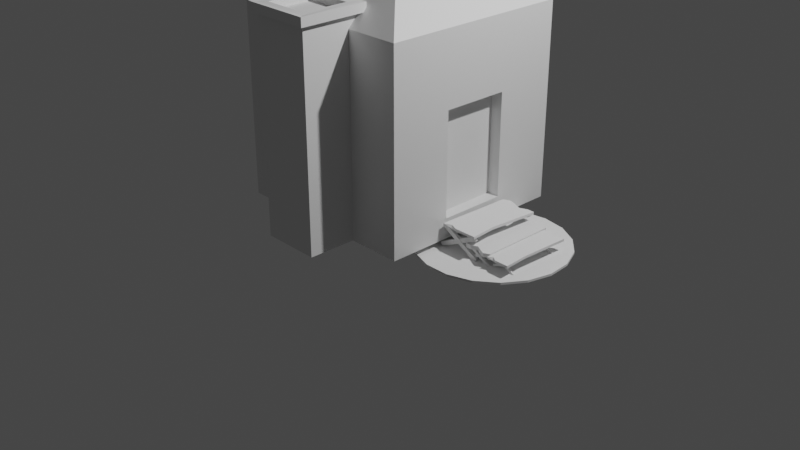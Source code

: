 # Source: house.blend  (saved by Blender 2.80.75; exported with 4.5.12 LTS)
import bpy
from mathutils import Matrix  # noqa: F401  (used for matrix-valued properties, if any)

bpy.ops.wm.read_factory_settings(use_empty=True)
scene = bpy.context.scene
scene.name = 'Scene'

# ---- collections
col_collection = bpy.data.collections.new('Collection'); scene.collection.children.link(col_collection)

# ---- materials (node trees are filled in below, after node groups)
mat_material = bpy.data.materials.new('Material')
mat_material.alpha_threshold = 0.0
mat_material.use_transparent_shadow = False
mat_material.line_color = (0.0, 0.0, 0.0, 1.0)

# ---- material node trees
mat_material.use_nodes = True; mat_material.node_tree.nodes.clear()
_N = mat_material.node_tree.nodes; _L = mat_material.node_tree.links
n0 = _N.new('ShaderNodeOutputMaterial'); n0.name = 'Material Output'; n0.location = (300, 300)
n1 = _N.new('ShaderNodeBsdfPrincipled'); n1.name = 'Principled BSDF'; n1.location = (10, 300)
n1.distribution = 'GGX'
n1.subsurface_method = 'BURLEY'
n1.inputs[2].default_value = 0.4
n1.inputs[3].default_value = 1.45
n1.inputs[27].default_value = (0.0, 0.0, 0.0, 1.0)
n1.inputs[28].default_value = 1.0
_L.new(n1.outputs[0], n0.inputs[0])
n0.is_active_output = True

# ---- world
world_world = bpy.data.worlds.new('World'); scene.world = world_world
world_world.use_nodes = True; world_world.node_tree.nodes.clear()
_N = world_world.node_tree.nodes; _L = world_world.node_tree.links
n0 = _N.new('ShaderNodeOutputWorld'); n0.name = 'World Output'; n0.location = (300, 300)
n1 = _N.new('ShaderNodeBackground'); n1.name = 'Background'; n1.location = (10, 300)
n1.inputs[0].default_value = (0.05088, 0.05088, 0.05088, 1.0)
_L.new(n1.outputs[0], n0.inputs[0])
n0.is_active_output = True
world_world.color = (0.05088, 0.05088, 0.05088)
world_world.use_sun_shadow = False
world_world.sun_shadow_jitter_overblur = 0.0

# ---- cameras
cam_camera = bpy.data.cameras.new('Camera')
cam_camera.clip_end = 100.0
cam_camera.ortho_scale = 7.314

# ---- lights
light_light = bpy.data.lights.new('Light', 'POINT')
light_light.transmission_factor = 0.0
light_light.energy = 1000.0
light_light.shadow_soft_size = 0.1
light_light.shadow_maximum_resolution = 0.006
light_light.use_absolute_resolution = True

# ---- meshes
me_cube = bpy.data.meshes.new('Cube')
me_cube.from_pydata([(1.0, 0.3491, 0.2585), (1.0, 0.3491, -0.7938), (1.0, -0.3491, 0.2585), (1.0, -0.3491, -0.7938), (-1.0, 1.0, 1.0), (-1.0, 1.0, -1.0), (-1.0, -1.0, 1.0), (-1.0, -1.0, -1.0), (0.1145, -0.1145, 1.944), (-0.1145, -0.1145, 1.944), (0.1145, 0.1145, 1.944), (-0.1145, 0.1145, 1.944), (1.0, 1.0, 1.0), (1.0, 1.0, -1.0), (1.0, -1.0, 1.0), (1.0, -1.0, -1.0), (0.8758, 0.3491, 0.2585), (0.8758, 0.3491, -0.7938), (0.8758, -0.3491, 0.2585), (0.8758, -0.3491, -0.7938)], [], [(4, 6, 9, 11), (15, 14, 6, 7), (7, 6, 4, 5), (5, 13, 15, 7), (0, 2, 18, 16), (5, 4, 12, 13), (10, 11, 9, 8), (14, 12, 10, 8), (12, 4, 11, 10), (6, 14, 8, 9), (1, 3, 15, 13), (0, 1, 13, 12, 14, 15, 3, 2), (17, 16, 18, 19), (1, 0, 16, 17), (3, 1, 17, 19), (2, 3, 19, 18)])
_uv = me_cube.uv_layers.new(name='UVMap')
_uv.uv.foreach_set('vector', [0.625, 0.75, 0.625, 0.5, 0.625, 0.5, 0.625, 0.75, 0.375, 0.25, 0.625, 0.25, 0.625, 0.5, 0.375, 0.5, 0.375, 0.5, 0.625, 0.5, 0.625, 0.75, 0.375, 0.75, 0.375, 0.75, 0.625, 0.75, 0.625, 1.0, 0.375, 1.0, 0.3158, 0.5592, 0.3158, 0.6908, 0.3158, 0.6908, 0.3158, 0.5592, 0.625, 0.5, 0.875, 0.5, 0.875, 0.75, 0.625, 0.75, 0.375, 0.0, 0.625, 0.0, 0.625, 0.25, 0.375, 0.25, 0.375, 0.75, 0.375, 0.5, 0.375, 0.5, 0.375, 0.75, 0.875, 0.75, 0.875, 0.5, 0.875, 0.5, 0.875, 0.75, 0.625, 0.5, 0.625, 0.25, 0.625, 0.25, 0.625, 0.5, 0.1842, 0.5592, 0.1842, 0.6908, 0.125, 0.75, 0.125, 0.5, 0.3158, 0.5592, 0.1842, 0.5592, 0.125, 0.5, 0.375, 0.5, 0.375, 0.75, 0.125, 0.75, 0.1842, 0.6908, 0.3158, 0.6908, 0.1842, 0.5592, 0.3158, 0.5592, 0.3158, 0.6908, 0.1842, 0.6908, 0.1842, 0.5592, 0.3158, 0.5592, 0.3158, 0.5592, 0.1842, 0.5592, 0.1842, 0.6908, 0.1842, 0.5592, 0.1842, 0.5592, 0.1842, 0.6908, 0.3158, 0.6908, 0.1842, 0.6908, 0.1842, 0.6908, 0.3158, 0.6908])
me_cube.materials.append(mat_material)
me_cube.use_remesh_preserve_volume = False
me_cube.use_remesh_preserve_attributes = False
me_cube.use_mirror_vertex_groups = False
me_cube.update()
me_cube_001 = bpy.data.meshes.new('Cube.001')
me_cube_001.from_pydata([(-1.0, -1.0, -1.0), (-0.7766, -0.7766, 6.131), (-1.0, 1.0, -1.0), (-0.7766, 0.7766, 6.131), (1.0, -1.0, -1.0), (0.7766, -0.7766, 6.131), (1.0, 1.0, -1.0), (0.7766, 0.7766, 6.131), (-1.0, -1.0, 6.131), (-1.002, 1.166, 6.152), (0.9982, 1.166, 6.152), (1.0, -1.0, 6.131), (-1.0, -1.0, 6.386), (-1.002, 1.166, 6.407), (0.9982, 1.166, 6.407), (1.0, -1.0, 6.386), (-0.7766, -0.7766, 6.386), (-0.7766, 0.7766, 6.386), (0.7766, 0.7766, 6.386), (0.7766, -0.7766, 6.386), (-1.176, -1.176, 6.109), (-1.176, 1.176, 6.109), (1.176, 1.176, 6.109), (1.176, -1.176, 6.109), (1.176, 1.176, 6.409), (-1.176, 1.176, 6.409), (-1.176, -1.176, 6.409), (1.176, -1.176, 6.409)], [], [(0, 8, 9, 2), (2, 9, 10, 6), (6, 10, 11, 4), (4, 11, 8, 0), (2, 6, 4, 0), (7, 3, 1, 5), (1, 3, 17, 16), (7, 5, 19, 18), (10, 9, 13, 14), (12, 13, 25, 26), (16, 17, 13, 12), (17, 18, 14, 13), (18, 19, 15, 14), (19, 16, 12, 15), (8, 11, 23, 20), (5, 1, 16, 19), (3, 7, 18, 17), (14, 15, 27, 24), (20, 23, 27, 26), (23, 22, 24, 27), (21, 20, 26, 25), (10, 14, 24, 22), (15, 12, 26, 27), (11, 10, 22, 23), (13, 9, 21, 25), (9, 8, 20, 21)])
_uv = me_cube_001.uv_layers.new(name='UVMap')
_uv.uv.foreach_set('vector', [0.375, 0.0, 0.625, 0.0, 0.625, 0.25, 0.375, 0.25, 0.375, 0.25, 0.625, 0.25, 0.625, 0.5, 0.375, 0.5, 0.375, 0.5, 0.625, 0.5, 0.625, 0.75, 0.375, 0.75, 0.375, 0.75, 0.625, 0.75, 0.625, 1.0, 0.375, 1.0, 0.125, 0.5, 0.375, 0.5, 0.375, 0.75, 0.125, 0.75, 0.6529, 0.5279, 0.8471, 0.5279, 0.8471, 0.7221, 0.6529, 0.7221, 0.8471, 0.7221, 0.8471, 0.5279, 0.8471, 0.5279, 0.8471, 0.7221, 0.6529, 0.5279, 0.6529, 0.7221, 0.6529, 0.7221, 0.6529, 0.5279, 0.625, 0.5, 0.625, 0.25, 0.625, 0.25, 0.625, 0.5, 0.875, 0.75, 0.875, 0.5, 0.875, 0.5, 0.875, 0.75, 0.8471, 0.7221, 0.8471, 0.5279, 0.875, 0.5, 0.875, 0.75, 0.8471, 0.5279, 0.6529, 0.5279, 0.625, 0.5, 0.875, 0.5, 0.6529, 0.5279, 0.6529, 0.7221, 0.625, 0.75, 0.625, 0.5, 0.6529, 0.7221, 0.8471, 0.7221, 0.875, 0.75, 0.625, 0.75, 0.625, 1.0, 0.625, 0.75, 0.625, 0.75, 0.625, 1.0, 0.6529, 0.7221, 0.8471, 0.7221, 0.8471, 0.7221, 0.6529, 0.7221, 0.8471, 0.5279, 0.6529, 0.5279, 0.6529, 0.5279, 0.8471, 0.5279, 0.625, 0.5, 0.625, 0.75, 0.625, 0.75, 0.625, 0.5, 0.625, 1.0, 0.625, 0.75, 0.625, 0.75, 0.625, 1.0, 0.625, 0.75, 0.625, 0.5, 0.625, 0.5, 0.625, 0.75, 0.625, 0.25, 0.625, 0.0, 0.625, 0.0, 0.625, 0.25, 0.625, 0.5, 0.625, 0.5, 0.625, 0.5, 0.625, 0.5, 0.625, 0.75, 0.875, 0.75, 0.875, 0.75, 0.625, 0.75, 0.625, 0.75, 0.625, 0.5, 0.625, 0.5, 0.625, 0.75, 0.625, 0.25, 0.625, 0.25, 0.625, 0.25, 0.625, 0.25, 0.625, 0.25, 0.625, 0.0, 0.625, 0.0, 0.625, 0.25])
me_cube_001.use_remesh_preserve_volume = False
me_cube_001.use_remesh_preserve_attributes = False
me_cube_001.use_mirror_vertex_groups = False
me_cube_001.update()
me_cube_002 = bpy.data.meshes.new('Cube.002')
me_cube_002.from_pydata([(-1.0, -1.0, -1.0), (-1.0, -1.0, 1.0), (-1.0, 1.0, -1.0), (-1.0, 1.0, 1.0), (1.0, -1.0, -1.0), (1.0, -1.0, 1.0), (1.0, 1.0, -1.0), (1.0, 1.0, 1.0), (0.6, 1.0, -1.0), (0.2, 0.9169, -1.0), (-0.2, 1.0, -1.0), (-0.6, 1.074, -1.0), (-0.6, 1.074, 1.0), (-0.2, 1.0, 1.0), (0.2, 0.9169, 1.0), (0.6, 1.0, 1.0), (-0.6, -0.959, -1.0), (-0.2, -1.0, -1.0), (0.2, -1.0, -1.0), (0.6, -1.0, -1.0), (0.6, -1.0, 1.0), (0.2, -1.0, 1.0), (-0.2, -1.0, 1.0), (-0.6, -0.9144, 1.0), (-1.0, -0.3422, -1.0), (-1.0, -0.3422, 1.0), (0.852, -0.3422, -1.0), (0.852, -0.3422, 1.0), (0.6, -0.3422, 1.0), (0.2, -0.3695, 1.0), (-0.2, -0.3422, 1.0), (-0.6, -0.2603, 1.0), (-0.6, -0.2902, -1.0), (-0.2, -0.3422, -1.0), (0.2, -0.3695, -1.0), (0.6, -0.3422, -1.0)], [], [(24, 25, 3, 2), (8, 15, 7, 6), (26, 27, 5, 4), (16, 23, 1, 0), (35, 26, 4, 19), (31, 25, 1, 23), (27, 28, 20, 5), (28, 29, 21, 20), (29, 30, 22, 21), (30, 31, 23, 22), (24, 32, 16, 0), (32, 33, 17, 16), (33, 34, 18, 17), (34, 35, 19, 18), (4, 5, 20, 19), (19, 20, 21, 18), (18, 21, 22, 17), (17, 22, 23, 16), (2, 3, 12, 11), (11, 12, 13, 10), (10, 13, 14, 9), (9, 14, 15, 8), (9, 8, 35, 34), (10, 9, 34, 33), (11, 10, 33, 32), (2, 11, 32, 24), (13, 12, 31, 30), (14, 13, 30, 29), (15, 14, 29, 28), (7, 15, 28, 27), (12, 3, 25, 31), (8, 6, 26, 35), (6, 7, 27, 26), (0, 1, 25, 24)])
_uv = me_cube_002.uv_layers.new(name='UVMap')
_uv.uv.foreach_set('vector', [0.375, 0.08223, 0.625, 0.08223, 0.625, 0.25, 0.375, 0.25, 0.375, 0.45, 0.625, 0.45, 0.625, 0.5, 0.375, 0.5, 0.375, 0.6678, 0.625, 0.6678, 0.625, 0.75, 0.375, 0.75, 0.375, 0.95, 0.625, 0.95, 0.625, 1.0, 0.375, 1.0, 0.325, 0.6678, 0.375, 0.6678, 0.375, 0.75, 0.325, 0.75, 0.825, 0.6678, 0.875, 0.6678, 0.875, 0.75, 0.825, 0.75, 0.625, 0.6678, 0.675, 0.6678, 0.675, 0.75, 0.625, 0.75, 0.675, 0.6678, 0.725, 0.6678, 0.725, 0.75, 0.675, 0.75, 0.725, 0.6678, 0.775, 0.6678, 0.775, 0.75, 0.725, 0.75, 0.775, 0.6678, 0.825, 0.6678, 0.825, 0.75, 0.775, 0.75, 0.125, 0.6678, 0.175, 0.6678, 0.175, 0.75, 0.125, 0.75, 0.175, 0.6678, 0.225, 0.6678, 0.225, 0.75, 0.175, 0.75, 0.225, 0.6678, 0.275, 0.6678, 0.275, 0.75, 0.225, 0.75, 0.275, 0.6678, 0.325, 0.6678, 0.325, 0.75, 0.275, 0.75, 0.375, 0.75, 0.625, 0.75, 0.625, 0.8, 0.375, 0.8, 0.375, 0.8, 0.625, 0.8, 0.625, 0.85, 0.375, 0.85, 0.375, 0.85, 0.625, 0.85, 0.625, 0.9, 0.375, 0.9, 0.375, 0.9, 0.625, 0.9, 0.625, 0.95, 0.375, 0.95, 0.375, 0.25, 0.625, 0.25, 0.625, 0.3, 0.375, 0.3, 0.375, 0.3, 0.625, 0.3, 0.625, 0.35, 0.375, 0.35, 0.375, 0.35, 0.625, 0.35, 0.625, 0.4, 0.375, 0.4, 0.375, 0.4, 0.625, 0.4, 0.625, 0.45, 0.375, 0.45, 0.275, 0.5, 0.325, 0.5, 0.325, 0.6678, 0.275, 0.6678, 0.225, 0.5, 0.275, 0.5, 0.275, 0.6678, 0.225, 0.6678, 0.175, 0.5, 0.225, 0.5, 0.225, 0.6678, 0.175, 0.6678, 0.125, 0.5, 0.175, 0.5, 0.175, 0.6678, 0.125, 0.6678, 0.775, 0.5, 0.825, 0.5, 0.825, 0.6678, 0.775, 0.6678, 0.725, 0.5, 0.775, 0.5, 0.775, 0.6678, 0.725, 0.6678, 0.675, 0.5, 0.725, 0.5, 0.725, 0.6678, 0.675, 0.6678, 0.625, 0.5, 0.675, 0.5, 0.675, 0.6678, 0.625, 0.6678, 0.825, 0.5, 0.875, 0.5, 0.875, 0.6678, 0.825, 0.6678, 0.325, 0.5, 0.375, 0.5, 0.375, 0.6678, 0.325, 0.6678, 0.375, 0.5, 0.625, 0.5, 0.625, 0.6678, 0.375, 0.6678, 0.375, 0.0, 0.625, 0.0, 0.625, 0.08223, 0.375, 0.08223])
me_cube_002.use_remesh_preserve_volume = False
me_cube_002.use_remesh_preserve_attributes = False
me_cube_002.use_mirror_vertex_groups = False
me_cube_002.update()
me_cylinder_001 = bpy.data.meshes.new('Cylinder.001')
me_cylinder_001.from_pydata([(0.0, 1.0, -1.0), (0.0, 1.0, 1.0), (0.3247, 0.9458, -1.0), (0.3247, 0.9458, 1.0), (0.6142, 0.7891, -1.0), (0.6142, 0.7891, 1.0), (0.8372, 0.5469, -1.0), (0.8372, 0.5469, 1.0), (0.9694, 0.2455, -1.0), (0.9694, 0.2455, 1.0), (0.9966, -0.08258, -1.0), (0.9966, -0.08258, 1.0), (0.9158, -0.4017, -1.0), (0.9158, -0.4017, 1.0), (0.7357, -0.6773, -1.0), (0.7357, -0.6773, 1.0), (0.4759, -0.8795, -1.0), (0.4759, -0.8795, 1.0), (0.1646, -0.9864, -1.0), (0.1646, -0.9864, 1.0), (-0.1646, -0.9864, -1.0), (-0.1646, -0.9864, 1.0), (-0.4759, -0.8795, -1.0), (-0.4759, -0.8795, 1.0), (-0.7357, -0.6773, -1.0), (-0.7357, -0.6773, 1.0), (-0.9158, -0.4017, -1.0), (-0.9158, -0.4017, 1.0), (-0.9966, -0.08258, -1.0), (-0.9966, -0.08258, 1.0), (-0.9694, 0.2455, -1.0), (-0.9694, 0.2455, 1.0), (-0.8372, 0.5469, -1.0), (-0.8372, 0.5469, 1.0), (-0.6142, 0.7891, -1.0), (-0.6142, 0.7891, 1.0), (-0.3247, 0.9458, -1.0), (-0.3247, 0.9458, 1.0)], [], [(0, 1, 3, 2), (2, 3, 5, 4), (4, 5, 7, 6), (6, 7, 9, 8), (8, 9, 11, 10), (10, 11, 13, 12), (12, 13, 15, 14), (14, 15, 17, 16), (16, 17, 19, 18), (18, 19, 21, 20), (20, 21, 23, 22), (22, 23, 25, 24), (24, 25, 27, 26), (26, 27, 29, 28), (28, 29, 31, 30), (30, 31, 33, 32), (32, 33, 35, 34), (3, 1, 37, 35, 33, 31, 29, 27, 25, 23, 21, 19, 17, 15, 13, 11, 9, 7, 5), (34, 35, 37, 36), (36, 37, 1, 0), (0, 2, 4, 6, 8, 10, 12, 14, 16, 18, 20, 22, 24, 26, 28, 30, 32, 34, 36)])
_uv = me_cylinder_001.uv_layers.new(name='UVMap')
_uv.uv.foreach_set('vector', [1.0, 0.5, 1.0, 1.0, 0.9474, 1.0, 0.9474, 0.5, 0.9474, 0.5, 0.9474, 1.0, 0.8947, 1.0, 0.8947, 0.5, 0.8947, 0.5, 0.8947, 1.0, 0.8421, 1.0, 0.8421, 0.5, 0.8421, 0.5, 0.8421, 1.0, 0.7895, 1.0, 0.7895, 0.5, 0.7895, 0.5, 0.7895, 1.0, 0.7368, 1.0, 0.7368, 0.5, 0.7368, 0.5, 0.7368, 1.0, 0.6842, 1.0, 0.6842, 0.5, 0.6842, 0.5, 0.6842, 1.0, 0.6316, 1.0, 0.6316, 0.5, 0.6316, 0.5, 0.6316, 1.0, 0.5789, 1.0, 0.5789, 0.5, 0.5789, 0.5, 0.5789, 1.0, 0.5263, 1.0, 0.5263, 0.5, 0.5263, 0.5, 0.5263, 1.0, 0.4737, 1.0, 0.4737, 0.5, 0.4737, 0.5, 0.4737, 1.0, 0.4211, 1.0, 0.4211, 0.5, 0.4211, 0.5, 0.4211, 1.0, 0.3684, 1.0, 0.3684, 0.5, 0.3684, 0.5, 0.3684, 1.0, 0.3158, 1.0, 0.3158, 0.5, 0.3158, 0.5, 0.3158, 1.0, 0.2632, 1.0, 0.2632, 0.5, 0.2632, 0.5, 0.2632, 1.0, 0.2105, 1.0, 0.2105, 0.5, 0.2105, 0.5, 0.2105, 1.0, 0.1579, 1.0, 0.1579, 0.5, 0.1579, 0.5, 0.1579, 1.0, 0.1053, 1.0, 0.1053, 0.5, 0.3279, 0.477, 0.25, 0.49, 0.1721, 0.477, 0.1026, 0.4394, 0.04908, 0.3813, 0.01734, 0.3089, 0.01082, 0.2302, 0.03021, 0.1536, 0.07343, 0.08745, 0.1358, 0.03893, 0.2105, 0.01327, 0.2895, 0.01327, 0.3642, 0.03893, 0.4266, 0.08745, 0.4698, 0.1536, 0.4892, 0.2302, 0.4827, 0.3089, 0.4509, 0.3813, 0.3974, 0.4394, 0.1053, 0.5, 0.1053, 1.0, 0.05263, 1.0, 0.05263, 0.5, 0.05263, 0.5, 0.05263, 1.0, 1.416e-07, 1.0, 1.416e-07, 0.5, 0.75, 0.49, 0.8279, 0.477, 0.8974, 0.4394, 0.9509, 0.3813, 0.9827, 0.3089, 0.9892, 0.2302, 0.9698, 0.1536, 0.9266, 0.08745, 0.8642, 0.03893, 0.7895, 0.01327, 0.7105, 0.01327, 0.6358, 0.03893, 0.5734, 0.08745, 0.5302, 0.1536, 0.5108, 0.2302, 0.5173, 0.3089, 0.5491, 0.3813, 0.6026, 0.4394, 0.6721, 0.477])
me_cylinder_001.use_remesh_preserve_volume = False
me_cylinder_001.use_remesh_preserve_attributes = False
me_cylinder_001.use_mirror_vertex_groups = False
me_cylinder_001.update()
me_cube_004 = bpy.data.meshes.new('Cube.004')
me_cube_004.from_pydata([(-1.0, -1.0, -1.0), (-1.0, -1.0, 1.0), (-1.0, 1.0, -1.0), (-1.0, 1.0, 1.0), (1.0, -1.0, -1.0), (1.0, -1.0, 1.0), (1.0, 1.0, -1.0), (1.0, 1.0, 1.0)], [], [(0, 1, 3, 2), (2, 3, 7, 6), (6, 7, 5, 4), (4, 5, 1, 0), (2, 6, 4, 0), (7, 3, 1, 5)])
_uv = me_cube_004.uv_layers.new(name='UVMap')
_uv.uv.foreach_set('vector', [0.375, 0.0, 0.625, 0.0, 0.625, 0.25, 0.375, 0.25, 0.375, 0.25, 0.625, 0.25, 0.625, 0.5, 0.375, 0.5, 0.375, 0.5, 0.625, 0.5, 0.625, 0.75, 0.375, 0.75, 0.375, 0.75, 0.625, 0.75, 0.625, 1.0, 0.375, 1.0, 0.125, 0.5, 0.375, 0.5, 0.375, 0.75, 0.125, 0.75, 0.625, 0.5, 0.875, 0.5, 0.875, 0.75, 0.625, 0.75])
me_cube_004.use_remesh_preserve_volume = False
me_cube_004.use_remesh_preserve_attributes = False
me_cube_004.use_mirror_vertex_groups = False
me_cube_004.update()
me_cube_005 = bpy.data.meshes.new('Cube.005')
me_cube_005.from_pydata([(-1.0, -1.0, -1.0), (-1.0, -1.0, 1.0), (-1.0, 1.0, -1.0), (-1.0, 1.0, 1.0), (1.0, -1.0, -1.0), (1.0, -1.0, 1.0), (1.0, 1.0, -1.0), (1.0, 1.0, 1.0)], [], [(0, 1, 3, 2), (2, 3, 7, 6), (6, 7, 5, 4), (4, 5, 1, 0), (2, 6, 4, 0), (7, 3, 1, 5)])
_uv = me_cube_005.uv_layers.new(name='UVMap')
_uv.uv.foreach_set('vector', [0.375, 0.0, 0.625, 0.0, 0.625, 0.25, 0.375, 0.25, 0.375, 0.25, 0.625, 0.25, 0.625, 0.5, 0.375, 0.5, 0.375, 0.5, 0.625, 0.5, 0.625, 0.75, 0.375, 0.75, 0.375, 0.75, 0.625, 0.75, 0.625, 1.0, 0.375, 1.0, 0.125, 0.5, 0.375, 0.5, 0.375, 0.75, 0.125, 0.75, 0.625, 0.5, 0.875, 0.5, 0.875, 0.75, 0.625, 0.75])
me_cube_005.use_remesh_preserve_volume = False
me_cube_005.use_remesh_preserve_attributes = False
me_cube_005.use_mirror_vertex_groups = False
me_cube_005.update()
me_cube_006 = bpy.data.meshes.new('Cube.006')
me_cube_006.from_pydata([(-1.0, -1.0, -1.0), (-1.0, -1.0, 1.0), (-1.0, 1.0, -1.0), (-1.0, 1.0, 1.0), (1.0, -1.0, -1.0), (1.0, -1.0, 1.0), (1.0, 1.0, -1.0), (1.0, 1.0, 1.0)], [], [(0, 1, 3, 2), (2, 3, 7, 6), (6, 7, 5, 4), (4, 5, 1, 0), (2, 6, 4, 0), (7, 3, 1, 5)])
_uv = me_cube_006.uv_layers.new(name='UVMap')
_uv.uv.foreach_set('vector', [0.375, 0.0, 0.625, 0.0, 0.625, 0.25, 0.375, 0.25, 0.375, 0.25, 0.625, 0.25, 0.625, 0.5, 0.375, 0.5, 0.375, 0.5, 0.625, 0.5, 0.625, 0.75, 0.375, 0.75, 0.375, 0.75, 0.625, 0.75, 0.625, 1.0, 0.375, 1.0, 0.125, 0.5, 0.375, 0.5, 0.375, 0.75, 0.125, 0.75, 0.625, 0.5, 0.875, 0.5, 0.875, 0.75, 0.625, 0.75])
me_cube_006.use_remesh_preserve_volume = False
me_cube_006.use_remesh_preserve_attributes = False
me_cube_006.use_mirror_vertex_groups = False
me_cube_006.update()
me_cube_007 = bpy.data.meshes.new('Cube.007')
me_cube_007.from_pydata([(-1.0, -1.0, -1.0), (-1.0, -1.0, 1.0), (-1.0, 1.0, -1.0), (-1.0, 1.0, 1.0), (1.0, -1.0, -1.0), (1.0, -1.0, 1.0), (1.0, 1.0, -1.0), (1.0, 1.0, 1.0)], [], [(0, 1, 3, 2), (2, 3, 7, 6), (6, 7, 5, 4), (4, 5, 1, 0), (2, 6, 4, 0), (7, 3, 1, 5)])
_uv = me_cube_007.uv_layers.new(name='UVMap')
_uv.uv.foreach_set('vector', [0.375, 0.0, 0.625, 0.0, 0.625, 0.25, 0.375, 0.25, 0.375, 0.25, 0.625, 0.25, 0.625, 0.5, 0.375, 0.5, 0.375, 0.5, 0.625, 0.5, 0.625, 0.75, 0.375, 0.75, 0.375, 0.75, 0.625, 0.75, 0.625, 1.0, 0.375, 1.0, 0.125, 0.5, 0.375, 0.5, 0.375, 0.75, 0.125, 0.75, 0.625, 0.5, 0.875, 0.5, 0.875, 0.75, 0.625, 0.75])
me_cube_007.use_remesh_preserve_volume = False
me_cube_007.use_remesh_preserve_attributes = False
me_cube_007.use_mirror_vertex_groups = False
me_cube_007.update()
me_cube_008 = bpy.data.meshes.new('Cube.008')
me_cube_008.from_pydata([(-1.0, -1.0, -1.0), (-1.0, -1.0, 1.0), (-1.0, 1.0, -1.0), (-1.0, 1.0, 1.0), (1.0, -1.0, -1.0), (1.0, -1.0, 1.0), (1.0, 1.0, -1.0), (1.0, 1.0, 1.0)], [], [(0, 1, 3, 2), (2, 3, 7, 6), (6, 7, 5, 4), (4, 5, 1, 0), (2, 6, 4, 0), (7, 3, 1, 5)])
_uv = me_cube_008.uv_layers.new(name='UVMap')
_uv.uv.foreach_set('vector', [0.375, 0.0, 0.625, 0.0, 0.625, 0.25, 0.375, 0.25, 0.375, 0.25, 0.625, 0.25, 0.625, 0.5, 0.375, 0.5, 0.375, 0.5, 0.625, 0.5, 0.625, 0.75, 0.375, 0.75, 0.375, 0.75, 0.625, 0.75, 0.625, 1.0, 0.375, 1.0, 0.125, 0.5, 0.375, 0.5, 0.375, 0.75, 0.125, 0.75, 0.625, 0.5, 0.875, 0.5, 0.875, 0.75, 0.625, 0.75])
me_cube_008.use_remesh_preserve_volume = False
me_cube_008.use_remesh_preserve_attributes = False
me_cube_008.use_mirror_vertex_groups = False
me_cube_008.update()
me_cube_009 = bpy.data.meshes.new('Cube.009')
me_cube_009.from_pydata([(-1.0, -1.0, -1.0), (-1.0, -1.0, 1.0), (-1.0, 1.0, -1.0), (-1.0, 1.0, 1.0), (1.0, -1.0, -1.0), (1.0, -1.0, 1.0), (1.0, 1.0, -1.0), (1.0, 1.0, 1.0)], [], [(0, 1, 3, 2), (2, 3, 7, 6), (6, 7, 5, 4), (4, 5, 1, 0), (2, 6, 4, 0), (7, 3, 1, 5)])
_uv = me_cube_009.uv_layers.new(name='UVMap')
_uv.uv.foreach_set('vector', [0.375, 0.0, 0.625, 0.0, 0.625, 0.25, 0.375, 0.25, 0.375, 0.25, 0.625, 0.25, 0.625, 0.5, 0.375, 0.5, 0.375, 0.5, 0.625, 0.5, 0.625, 0.75, 0.375, 0.75, 0.375, 0.75, 0.625, 0.75, 0.625, 1.0, 0.375, 1.0, 0.125, 0.5, 0.375, 0.5, 0.375, 0.75, 0.125, 0.75, 0.625, 0.5, 0.875, 0.5, 0.875, 0.75, 0.625, 0.75])
me_cube_009.use_remesh_preserve_volume = False
me_cube_009.use_remesh_preserve_attributes = False
me_cube_009.use_mirror_vertex_groups = False
me_cube_009.update()
me_cube_010 = bpy.data.meshes.new('Cube.010')
me_cube_010.from_pydata([(-1.0, -1.0, -1.0), (-1.0, -1.0, 1.0), (-1.0, 1.0, -1.0), (-1.0, 1.0, 1.0), (1.0, -1.0, -1.0), (1.0, -1.0, 1.0), (1.0, 1.0, -1.0), (1.0, 1.0, 1.0)], [], [(0, 1, 3, 2), (2, 3, 7, 6), (6, 7, 5, 4), (4, 5, 1, 0), (2, 6, 4, 0), (7, 3, 1, 5)])
_uv = me_cube_010.uv_layers.new(name='UVMap')
_uv.uv.foreach_set('vector', [0.375, 0.0, 0.625, 0.0, 0.625, 0.25, 0.375, 0.25, 0.375, 0.25, 0.625, 0.25, 0.625, 0.5, 0.375, 0.5, 0.375, 0.5, 0.625, 0.5, 0.625, 0.75, 0.375, 0.75, 0.375, 0.75, 0.625, 0.75, 0.625, 1.0, 0.375, 1.0, 0.125, 0.5, 0.375, 0.5, 0.375, 0.75, 0.125, 0.75, 0.625, 0.5, 0.875, 0.5, 0.875, 0.75, 0.625, 0.75])
me_cube_010.use_remesh_preserve_volume = False
me_cube_010.use_remesh_preserve_attributes = False
me_cube_010.use_mirror_vertex_groups = False
me_cube_010.update()
me_cube_011 = bpy.data.meshes.new('Cube.011')
me_cube_011.from_pydata([(-1.0, -1.0, -1.0), (-1.0, -1.0, 1.0), (-1.0, 1.0, -1.0), (-1.0, 1.0, 1.0), (1.0, -1.0, -1.0), (1.0, -1.0, 1.0), (1.0, 1.0, -1.0), (1.0, 1.0, 1.0)], [], [(0, 1, 3, 2), (2, 3, 7, 6), (6, 7, 5, 4), (4, 5, 1, 0), (2, 6, 4, 0), (7, 3, 1, 5)])
_uv = me_cube_011.uv_layers.new(name='UVMap')
_uv.uv.foreach_set('vector', [0.375, 0.0, 0.625, 0.0, 0.625, 0.25, 0.375, 0.25, 0.375, 0.25, 0.625, 0.25, 0.625, 0.5, 0.375, 0.5, 0.375, 0.5, 0.625, 0.5, 0.625, 0.75, 0.375, 0.75, 0.375, 0.75, 0.625, 0.75, 0.625, 1.0, 0.375, 1.0, 0.125, 0.5, 0.375, 0.5, 0.375, 0.75, 0.125, 0.75, 0.625, 0.5, 0.875, 0.5, 0.875, 0.75, 0.625, 0.75])
me_cube_011.use_remesh_preserve_volume = False
me_cube_011.use_remesh_preserve_attributes = False
me_cube_011.use_mirror_vertex_groups = False
me_cube_011.update()
me_cube_012 = bpy.data.meshes.new('Cube.012')
me_cube_012.from_pydata([(-1.0, -1.0, -1.0), (-1.0, -1.0, 1.0), (-1.0, 1.0, -1.0), (-1.0, 1.0, 1.0), (1.0, -1.0, -1.0), (1.0, -1.0, 1.0), (1.0, 1.0, -1.0), (1.0, 1.0, 1.0), (0.6, 1.0, -1.0), (0.2, 0.9169, -1.0), (-0.2, 1.0, -1.0), (-0.6, 1.074, -1.0), (-0.6, 1.074, 1.0), (-0.2, 1.0, 1.0), (0.2, 0.9169, 1.0), (0.6, 1.0, 1.0), (-0.6, -0.959, -1.0), (-0.2, -1.0, -1.0), (0.2, -1.0, -1.0), (0.6, -1.0, -1.0), (0.6, -1.0, 1.0), (0.2, -1.0, 1.0), (-0.2, -1.0, 1.0), (-0.6, -0.9144, 1.0), (-1.0, -0.3422, -1.0), (-1.0, -0.3422, 1.0), (0.852, -0.3422, -1.0), (0.852, -0.3422, 1.0), (0.6, -0.3422, 1.0), (0.2, -0.3695, 1.0), (-0.2, -0.3422, 1.0), (-0.6, -0.2603, 1.0), (-0.6, -0.2902, -1.0), (-0.2, -0.3422, -1.0), (0.2, -0.3695, -1.0), (0.6, -0.3422, -1.0)], [], [(24, 25, 3, 2), (8, 15, 7, 6), (26, 27, 5, 4), (16, 23, 1, 0), (35, 26, 4, 19), (31, 25, 1, 23), (27, 28, 20, 5), (28, 29, 21, 20), (29, 30, 22, 21), (30, 31, 23, 22), (24, 32, 16, 0), (32, 33, 17, 16), (33, 34, 18, 17), (34, 35, 19, 18), (4, 5, 20, 19), (19, 20, 21, 18), (18, 21, 22, 17), (17, 22, 23, 16), (2, 3, 12, 11), (11, 12, 13, 10), (10, 13, 14, 9), (9, 14, 15, 8), (9, 8, 35, 34), (10, 9, 34, 33), (11, 10, 33, 32), (2, 11, 32, 24), (13, 12, 31, 30), (14, 13, 30, 29), (15, 14, 29, 28), (7, 15, 28, 27), (12, 3, 25, 31), (8, 6, 26, 35), (6, 7, 27, 26), (0, 1, 25, 24)])
_uv = me_cube_012.uv_layers.new(name='UVMap')
_uv.uv.foreach_set('vector', [0.375, 0.08223, 0.625, 0.08223, 0.625, 0.25, 0.375, 0.25, 0.375, 0.45, 0.625, 0.45, 0.625, 0.5, 0.375, 0.5, 0.375, 0.6678, 0.625, 0.6678, 0.625, 0.75, 0.375, 0.75, 0.375, 0.95, 0.625, 0.95, 0.625, 1.0, 0.375, 1.0, 0.325, 0.6678, 0.375, 0.6678, 0.375, 0.75, 0.325, 0.75, 0.825, 0.6678, 0.875, 0.6678, 0.875, 0.75, 0.825, 0.75, 0.625, 0.6678, 0.675, 0.6678, 0.675, 0.75, 0.625, 0.75, 0.675, 0.6678, 0.725, 0.6678, 0.725, 0.75, 0.675, 0.75, 0.725, 0.6678, 0.775, 0.6678, 0.775, 0.75, 0.725, 0.75, 0.775, 0.6678, 0.825, 0.6678, 0.825, 0.75, 0.775, 0.75, 0.125, 0.6678, 0.175, 0.6678, 0.175, 0.75, 0.125, 0.75, 0.175, 0.6678, 0.225, 0.6678, 0.225, 0.75, 0.175, 0.75, 0.225, 0.6678, 0.275, 0.6678, 0.275, 0.75, 0.225, 0.75, 0.275, 0.6678, 0.325, 0.6678, 0.325, 0.75, 0.275, 0.75, 0.375, 0.75, 0.625, 0.75, 0.625, 0.8, 0.375, 0.8, 0.375, 0.8, 0.625, 0.8, 0.625, 0.85, 0.375, 0.85, 0.375, 0.85, 0.625, 0.85, 0.625, 0.9, 0.375, 0.9, 0.375, 0.9, 0.625, 0.9, 0.625, 0.95, 0.375, 0.95, 0.375, 0.25, 0.625, 0.25, 0.625, 0.3, 0.375, 0.3, 0.375, 0.3, 0.625, 0.3, 0.625, 0.35, 0.375, 0.35, 0.375, 0.35, 0.625, 0.35, 0.625, 0.4, 0.375, 0.4, 0.375, 0.4, 0.625, 0.4, 0.625, 0.45, 0.375, 0.45, 0.275, 0.5, 0.325, 0.5, 0.325, 0.6678, 0.275, 0.6678, 0.225, 0.5, 0.275, 0.5, 0.275, 0.6678, 0.225, 0.6678, 0.175, 0.5, 0.225, 0.5, 0.225, 0.6678, 0.175, 0.6678, 0.125, 0.5, 0.175, 0.5, 0.175, 0.6678, 0.125, 0.6678, 0.775, 0.5, 0.825, 0.5, 0.825, 0.6678, 0.775, 0.6678, 0.725, 0.5, 0.775, 0.5, 0.775, 0.6678, 0.725, 0.6678, 0.675, 0.5, 0.725, 0.5, 0.725, 0.6678, 0.675, 0.6678, 0.625, 0.5, 0.675, 0.5, 0.675, 0.6678, 0.625, 0.6678, 0.825, 0.5, 0.875, 0.5, 0.875, 0.6678, 0.825, 0.6678, 0.325, 0.5, 0.375, 0.5, 0.375, 0.6678, 0.325, 0.6678, 0.375, 0.5, 0.625, 0.5, 0.625, 0.6678, 0.375, 0.6678, 0.375, 0.0, 0.625, 0.0, 0.625, 0.08223, 0.375, 0.08223])
me_cube_012.use_remesh_preserve_volume = False
me_cube_012.use_remesh_preserve_attributes = False
me_cube_012.use_mirror_vertex_groups = False
me_cube_012.update()
me_cube_013 = bpy.data.meshes.new('Cube.013')
me_cube_013.from_pydata([(-1.0, -1.0, -1.0), (-1.0, -1.0, 1.0), (-1.0, 1.0, -1.0), (-1.0, 1.0, 1.0), (1.0, -1.0, -1.0), (1.0, -1.0, 1.0), (1.0, 1.0, -1.0), (1.0, 1.0, 1.0)], [], [(0, 1, 3, 2), (2, 3, 7, 6), (6, 7, 5, 4), (4, 5, 1, 0), (2, 6, 4, 0), (7, 3, 1, 5)])
_uv = me_cube_013.uv_layers.new(name='UVMap')
_uv.uv.foreach_set('vector', [0.375, 0.0, 0.625, 0.0, 0.625, 0.25, 0.375, 0.25, 0.375, 0.25, 0.625, 0.25, 0.625, 0.5, 0.375, 0.5, 0.375, 0.5, 0.625, 0.5, 0.625, 0.75, 0.375, 0.75, 0.375, 0.75, 0.625, 0.75, 0.625, 1.0, 0.375, 1.0, 0.125, 0.5, 0.375, 0.5, 0.375, 0.75, 0.125, 0.75, 0.625, 0.5, 0.875, 0.5, 0.875, 0.75, 0.625, 0.75])
me_cube_013.use_remesh_preserve_volume = False
me_cube_013.use_remesh_preserve_attributes = False
me_cube_013.use_mirror_vertex_groups = False
me_cube_013.update()
me_cube_014 = bpy.data.meshes.new('Cube.014')
me_cube_014.from_pydata([(-1.0, -1.0, -1.0), (-1.0, -1.0, 1.0), (-1.0, 1.0, -1.0), (-1.0, 1.0, 1.0), (1.0, -1.0, -1.0), (1.0, -1.0, 1.0), (1.0, 1.0, -1.0), (1.0, 1.0, 1.0)], [], [(0, 1, 3, 2), (2, 3, 7, 6), (6, 7, 5, 4), (4, 5, 1, 0), (2, 6, 4, 0), (7, 3, 1, 5)])
_uv = me_cube_014.uv_layers.new(name='UVMap')
_uv.uv.foreach_set('vector', [0.375, 0.0, 0.625, 0.0, 0.625, 0.25, 0.375, 0.25, 0.375, 0.25, 0.625, 0.25, 0.625, 0.5, 0.375, 0.5, 0.375, 0.5, 0.625, 0.5, 0.625, 0.75, 0.375, 0.75, 0.375, 0.75, 0.625, 0.75, 0.625, 1.0, 0.375, 1.0, 0.125, 0.5, 0.375, 0.5, 0.375, 0.75, 0.125, 0.75, 0.625, 0.5, 0.875, 0.5, 0.875, 0.75, 0.625, 0.75])
me_cube_014.use_remesh_preserve_volume = False
me_cube_014.use_remesh_preserve_attributes = False
me_cube_014.use_mirror_vertex_groups = False
me_cube_014.update()
me_cube_015 = bpy.data.meshes.new('Cube.015')
me_cube_015.from_pydata([(-1.0, -1.0, -1.0), (-1.0, -1.0, 1.0), (-1.0, 1.0, -1.0), (-1.0, 1.0, 1.0), (1.0, -1.0, -1.0), (1.0, -1.0, 1.0), (1.0, 1.0, -1.0), (1.0, 1.0, 1.0)], [], [(0, 1, 3, 2), (2, 3, 7, 6), (6, 7, 5, 4), (4, 5, 1, 0), (2, 6, 4, 0), (7, 3, 1, 5)])
_uv = me_cube_015.uv_layers.new(name='UVMap')
_uv.uv.foreach_set('vector', [0.375, 0.0, 0.625, 0.0, 0.625, 0.25, 0.375, 0.25, 0.375, 0.25, 0.625, 0.25, 0.625, 0.5, 0.375, 0.5, 0.375, 0.5, 0.625, 0.5, 0.625, 0.75, 0.375, 0.75, 0.375, 0.75, 0.625, 0.75, 0.625, 1.0, 0.375, 1.0, 0.125, 0.5, 0.375, 0.5, 0.375, 0.75, 0.125, 0.75, 0.625, 0.5, 0.875, 0.5, 0.875, 0.75, 0.625, 0.75])
me_cube_015.use_remesh_preserve_volume = False
me_cube_015.use_remesh_preserve_attributes = False
me_cube_015.use_mirror_vertex_groups = False
me_cube_015.update()
me_cube_016 = bpy.data.meshes.new('Cube.016')
me_cube_016.from_pydata([(-1.0, -1.0, -1.0), (-1.0, -1.0, 1.0), (-1.0, 1.0, -1.0), (-1.0, 1.0, 1.0), (1.0, -1.0, -1.0), (1.0, -1.0, 1.0), (1.0, 1.0, -1.0), (1.0, 1.0, 1.0)], [], [(0, 1, 3, 2), (2, 3, 7, 6), (6, 7, 5, 4), (4, 5, 1, 0), (2, 6, 4, 0), (7, 3, 1, 5)])
_uv = me_cube_016.uv_layers.new(name='UVMap')
_uv.uv.foreach_set('vector', [0.375, 0.0, 0.625, 0.0, 0.625, 0.25, 0.375, 0.25, 0.375, 0.25, 0.625, 0.25, 0.625, 0.5, 0.375, 0.5, 0.375, 0.5, 0.625, 0.5, 0.625, 0.75, 0.375, 0.75, 0.375, 0.75, 0.625, 0.75, 0.625, 1.0, 0.375, 1.0, 0.125, 0.5, 0.375, 0.5, 0.375, 0.75, 0.125, 0.75, 0.625, 0.5, 0.875, 0.5, 0.875, 0.75, 0.625, 0.75])
me_cube_016.use_remesh_preserve_volume = False
me_cube_016.use_remesh_preserve_attributes = False
me_cube_016.use_mirror_vertex_groups = False
me_cube_016.update()
me_cube_017 = bpy.data.meshes.new('Cube.017')
me_cube_017.from_pydata([(-1.0, -1.0, -1.0), (-1.0, -1.0, 1.0), (-1.0, 1.0, -1.0), (-1.0, 1.0, 1.0), (1.0, -1.0, -1.0), (1.0, -1.0, 1.0), (1.0, 1.0, -1.0), (1.0, 1.0, 1.0), (0.6, 1.0, -1.0), (0.2, 0.9169, -1.0), (-0.2, 1.0, -1.0), (-0.6, 1.074, -1.0), (-0.6, 1.074, 1.0), (-0.2, 1.0, 1.0), (0.2, 0.9169, 1.0), (0.6, 1.0, 1.0), (-0.6, -0.959, -1.0), (-0.2, -1.0, -1.0), (0.2, -1.0, -1.0), (0.6, -1.0, -1.0), (0.6, -1.0, 1.0), (0.2, -1.0, 1.0), (-0.2, -1.0, 1.0), (-0.6, -0.9144, 1.0), (-1.0, -0.3422, -1.0), (-1.0, -0.3422, 1.0), (0.852, -0.3422, -1.0), (0.852, -0.3422, 1.0), (0.6, -0.3422, 1.0), (0.2, -0.3695, 1.0), (-0.2, -0.3422, 1.0), (-0.6, -0.2603, 1.0), (-0.6, -0.2902, -1.0), (-0.2, -0.3422, -1.0), (0.2, -0.3695, -1.0), (0.6, -0.3422, -1.0)], [], [(24, 25, 3, 2), (8, 15, 7, 6), (26, 27, 5, 4), (16, 23, 1, 0), (35, 26, 4, 19), (31, 25, 1, 23), (27, 28, 20, 5), (28, 29, 21, 20), (29, 30, 22, 21), (30, 31, 23, 22), (24, 32, 16, 0), (32, 33, 17, 16), (33, 34, 18, 17), (34, 35, 19, 18), (4, 5, 20, 19), (19, 20, 21, 18), (18, 21, 22, 17), (17, 22, 23, 16), (2, 3, 12, 11), (11, 12, 13, 10), (10, 13, 14, 9), (9, 14, 15, 8), (9, 8, 35, 34), (10, 9, 34, 33), (11, 10, 33, 32), (2, 11, 32, 24), (13, 12, 31, 30), (14, 13, 30, 29), (15, 14, 29, 28), (7, 15, 28, 27), (12, 3, 25, 31), (8, 6, 26, 35), (6, 7, 27, 26), (0, 1, 25, 24)])
_uv = me_cube_017.uv_layers.new(name='UVMap')
_uv.uv.foreach_set('vector', [0.375, 0.08223, 0.625, 0.08223, 0.625, 0.25, 0.375, 0.25, 0.375, 0.45, 0.625, 0.45, 0.625, 0.5, 0.375, 0.5, 0.375, 0.6678, 0.625, 0.6678, 0.625, 0.75, 0.375, 0.75, 0.375, 0.95, 0.625, 0.95, 0.625, 1.0, 0.375, 1.0, 0.325, 0.6678, 0.375, 0.6678, 0.375, 0.75, 0.325, 0.75, 0.825, 0.6678, 0.875, 0.6678, 0.875, 0.75, 0.825, 0.75, 0.625, 0.6678, 0.675, 0.6678, 0.675, 0.75, 0.625, 0.75, 0.675, 0.6678, 0.725, 0.6678, 0.725, 0.75, 0.675, 0.75, 0.725, 0.6678, 0.775, 0.6678, 0.775, 0.75, 0.725, 0.75, 0.775, 0.6678, 0.825, 0.6678, 0.825, 0.75, 0.775, 0.75, 0.125, 0.6678, 0.175, 0.6678, 0.175, 0.75, 0.125, 0.75, 0.175, 0.6678, 0.225, 0.6678, 0.225, 0.75, 0.175, 0.75, 0.225, 0.6678, 0.275, 0.6678, 0.275, 0.75, 0.225, 0.75, 0.275, 0.6678, 0.325, 0.6678, 0.325, 0.75, 0.275, 0.75, 0.375, 0.75, 0.625, 0.75, 0.625, 0.8, 0.375, 0.8, 0.375, 0.8, 0.625, 0.8, 0.625, 0.85, 0.375, 0.85, 0.375, 0.85, 0.625, 0.85, 0.625, 0.9, 0.375, 0.9, 0.375, 0.9, 0.625, 0.9, 0.625, 0.95, 0.375, 0.95, 0.375, 0.25, 0.625, 0.25, 0.625, 0.3, 0.375, 0.3, 0.375, 0.3, 0.625, 0.3, 0.625, 0.35, 0.375, 0.35, 0.375, 0.35, 0.625, 0.35, 0.625, 0.4, 0.375, 0.4, 0.375, 0.4, 0.625, 0.4, 0.625, 0.45, 0.375, 0.45, 0.275, 0.5, 0.325, 0.5, 0.325, 0.6678, 0.275, 0.6678, 0.225, 0.5, 0.275, 0.5, 0.275, 0.6678, 0.225, 0.6678, 0.175, 0.5, 0.225, 0.5, 0.225, 0.6678, 0.175, 0.6678, 0.125, 0.5, 0.175, 0.5, 0.175, 0.6678, 0.125, 0.6678, 0.775, 0.5, 0.825, 0.5, 0.825, 0.6678, 0.775, 0.6678, 0.725, 0.5, 0.775, 0.5, 0.775, 0.6678, 0.725, 0.6678, 0.675, 0.5, 0.725, 0.5, 0.725, 0.6678, 0.675, 0.6678, 0.625, 0.5, 0.675, 0.5, 0.675, 0.6678, 0.625, 0.6678, 0.825, 0.5, 0.875, 0.5, 0.875, 0.6678, 0.825, 0.6678, 0.325, 0.5, 0.375, 0.5, 0.375, 0.6678, 0.325, 0.6678, 0.375, 0.5, 0.625, 0.5, 0.625, 0.6678, 0.375, 0.6678, 0.375, 0.0, 0.625, 0.0, 0.625, 0.08223, 0.375, 0.08223])
me_cube_017.use_remesh_preserve_volume = False
me_cube_017.use_remesh_preserve_attributes = False
me_cube_017.use_mirror_vertex_groups = False
me_cube_017.update()

# ---- objects
ob_cube = bpy.data.objects.new('Cube', me_cube)
ob_light = bpy.data.objects.new('Light', light_light)
ob_camera = bpy.data.objects.new('Camera', cam_camera)
ob_cube_001 = bpy.data.objects.new('Cube.001', me_cube_001)
ob_cube_002 = bpy.data.objects.new('Cube.002', me_cube_002)
ob_cylinder = bpy.data.objects.new('Cylinder', me_cylinder_001)
ob_cube_004 = bpy.data.objects.new('Cube.004', me_cube_004)
ob_cube_005 = bpy.data.objects.new('Cube.005', me_cube_005)
ob_cube_006 = bpy.data.objects.new('Cube.006', me_cube_006)
ob_cube_007 = bpy.data.objects.new('Cube.007', me_cube_007)
ob_cube_008 = bpy.data.objects.new('Cube.008', me_cube_008)
ob_cube_009 = bpy.data.objects.new('Cube.009', me_cube_009)
ob_cube_010 = bpy.data.objects.new('Cube.010', me_cube_010)
ob_cube_011 = bpy.data.objects.new('Cube.011', me_cube_011)
ob_cube_003 = bpy.data.objects.new('Cube.003', me_cube_012)
ob_cube_012 = bpy.data.objects.new('Cube.012', me_cube_013)
ob_cube_013 = bpy.data.objects.new('Cube.013', me_cube_014)
ob_cube_014 = bpy.data.objects.new('Cube.014', me_cube_015)
ob_cube_015 = bpy.data.objects.new('Cube.015', me_cube_016)
ob_cube_016 = bpy.data.objects.new('Cube.016', me_cube_017)

# ---- transforms, parenting, visibility, modifiers, constraints
ob_cube.location = (0.0, 0.0, 1.271)
ob_cube.lock_rotations_4d = False
ob_cube.empty_display_type = 'ARROWS'
ob_cube.lineart.crease_threshold = 0.0
ob_light.location = (4.076, 1.005, 5.904)
ob_light.rotation_euler = (0.6503, 0.05522, 1.866)
ob_light.lock_rotations_4d = False
ob_light.empty_display_type = 'ARROWS'
ob_light.color = (0.0, 0.0, 0.0, 0.0)
ob_light.lineart.crease_threshold = 0.0
ob_camera.location = (7.359, -6.926, 4.958)
ob_camera.rotation_euler = (1.109, 0.0, 0.8149)
ob_camera.lock_rotations_4d = False
ob_camera.empty_display_type = 'ARROWS'
ob_camera.color = (0.0, 0.0, 0.0, 0.0)
ob_camera.display_type = 'WIRE'
ob_camera.lineart.crease_threshold = 0.0
ob_cube_001.location = (0.1433, -1.193, 0.5723)
ob_cube_001.scale = (0.299, 0.299, 0.299)
ob_cube_001.lineart.crease_threshold = 0.0
ob_cube_002.location = (1.231, -0.0205, 0.446)
ob_cube_002.rotation_euler = (-0.0262, -0.0, 0.0)
ob_cube_002.scale = (0.1918, 0.4059, 0.01258)
ob_cube_002.lineart.crease_threshold = 0.0
ob_cylinder.location = (1.286, -0.01356, 0.2015)
ob_cylinder.scale = (0.7509, 0.7509, 0.01132)
ob_cylinder.lineart.crease_threshold = 0.0
ob_cube_004.location = (1.227, 0.3325, 0.3193)
ob_cube_004.rotation_euler = (0.0, 0.5244, 0.0)
ob_cube_004.scale = (0.2279, -0.0153, 0.02101)
ob_cube_004.lineart.crease_threshold = 0.0
ob_cube_005.location = (1.2, 0.3364, 0.3325)
ob_cube_005.rotation_euler = (0.0, -0.4469, 0.0)
ob_cube_005.scale = (0.2279, -0.0153, 0.02101)
ob_cube_005.lineart.crease_threshold = 0.0
ob_cube_006.location = (1.216, -0.3766, 0.3238)
ob_cube_006.rotation_euler = (0.0, 0.5244, 0.0)
ob_cube_006.scale = (0.2279, -0.0153, 0.02101)
ob_cube_006.lineart.crease_threshold = 0.0
ob_cube_007.location = (1.188, -0.3727, 0.3238)
ob_cube_007.rotation_euler = (0.0, -0.4469, 0.0)
ob_cube_007.scale = (0.2279, -0.0153, 0.02101)
ob_cube_007.lineart.crease_threshold = 0.0
ob_cube_008.location = (1.424, 0.311, 0.2619)
ob_cube_008.rotation_euler = (0.0, 0.5244, 0.0)
ob_cube_008.scale = (0.1501, -0.01008, 0.01384)
ob_cube_008.lineart.crease_threshold = 0.0
ob_cube_009.location = (1.406, 0.3136, 0.2619)
ob_cube_009.rotation_euler = (0.0, -0.4469, 0.0)
ob_cube_009.scale = (0.1501, -0.01008, 0.01384)
ob_cube_009.lineart.crease_threshold = 0.0
ob_cube_010.location = (1.447, -0.3649, 0.2666)
ob_cube_010.rotation_euler = (0.0, 0.5244, 0.0)
ob_cube_010.scale = (0.1501, -0.01008, 0.01384)
ob_cube_010.lineart.crease_threshold = 0.0
ob_cube_011.location = (1.429, -0.3623, 0.2666)
ob_cube_011.rotation_euler = (0.0, -0.4469, 0.0)
ob_cube_011.scale = (0.1501, -0.01008, 0.01384)
ob_cube_011.lineart.crease_threshold = 0.0
ob_cube_003.location = (1.453, -0.02098, 0.3365)
ob_cube_003.rotation_euler = (0.0, -0.0, 3.142)
ob_cube_003.scale = (0.1448, 0.3819, 0.02031)
ob_cube_003.lineart.crease_threshold = 0.0
ob_cube_012.location = (1.693, 0.2216, 0.2679)
ob_cube_012.rotation_euler = (0.0, 0.5244, 0.0)
ob_cube_012.scale = (0.1239, -0.008318, 0.01142)
ob_cube_012.lineart.crease_threshold = 0.0
ob_cube_013.location = (1.678, 0.2238, 0.2679)
ob_cube_013.rotation_euler = (0.0, -0.4469, 0.0)
ob_cube_013.scale = (0.1239, -0.008318, 0.01142)
ob_cube_013.lineart.crease_threshold = 0.0
ob_cube_014.location = (1.712, -0.3363, 0.2718)
ob_cube_014.rotation_euler = (0.0, 0.5244, 0.0)
ob_cube_014.scale = (0.1239, -0.008318, 0.01142)
ob_cube_014.lineart.crease_threshold = 0.0
ob_cube_015.location = (1.697, -0.3341, 0.2718)
ob_cube_015.rotation_euler = (0.0, -0.4469, 0.0)
ob_cube_015.scale = (0.1239, -0.008318, 0.01142)
ob_cube_015.lineart.crease_threshold = 0.0
ob_cube_016.location = (1.716, -0.05238, 0.3295)
ob_cube_016.rotation_euler = (0.0, 0.0, 6.275)
ob_cube_016.scale = (0.1195, 0.3835, 0.01246)
ob_cube_016.lineart.crease_threshold = 0.0

# ---- collection membership
col_collection.objects.link(ob_cube)
col_collection.objects.link(ob_light)
col_collection.objects.link(ob_camera)
col_collection.objects.link(ob_cube_001)
col_collection.objects.link(ob_cube_002)
col_collection.objects.link(ob_cylinder)
col_collection.objects.link(ob_cube_004)
col_collection.objects.link(ob_cube_005)
col_collection.objects.link(ob_cube_006)
col_collection.objects.link(ob_cube_007)
col_collection.objects.link(ob_cube_008)
col_collection.objects.link(ob_cube_009)
col_collection.objects.link(ob_cube_010)
col_collection.objects.link(ob_cube_011)
col_collection.objects.link(ob_cube_003)
col_collection.objects.link(ob_cube_012)
col_collection.objects.link(ob_cube_013)
col_collection.objects.link(ob_cube_014)
col_collection.objects.link(ob_cube_015)
col_collection.objects.link(ob_cube_016)

# ---- scene / render settings (as saved in the file)
scene.camera = ob_camera
scene.frame_start = 1; scene.frame_end = 250; scene.frame_set(2)
scene.render.engine = 'BLENDER_EEVEE_NEXT'
scene.cycles.use_denoising = False
scene.cycles.samples = 128
scene.cycles.sampling_pattern = 'TABULATED_SOBOL'
scene.cycles.use_adaptive_sampling = False
scene.cycles.use_light_tree = False
scene.view_settings.view_transform = 'Filmic'
bpy.context.view_layer.update()
